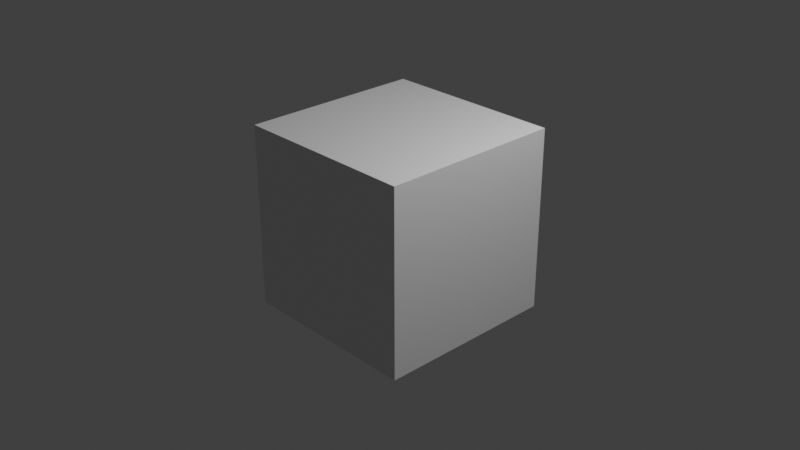 # Source: TestVideo.blend  (saved by Blender 3.5.10; exported with 4.5.12 LTS)
import bpy
from mathutils import Matrix  # noqa: F401  (used for matrix-valued properties, if any)

bpy.ops.wm.read_factory_settings(use_empty=True)
scene = bpy.context.scene
scene.name = 'Scene'

# ---- collections
col_collection = bpy.data.collections.new('Collection'); scene.collection.children.link(col_collection)

# ---- materials (node trees are filled in below, after node groups)
mat_material = bpy.data.materials.new('Material')
mat_material.alpha_threshold = 0.0
mat_material.line_color = (0.0, 0.0, 0.0, 1.0)

# ---- material node trees
mat_material.use_nodes = True; mat_material.node_tree.nodes.clear()
_N = mat_material.node_tree.nodes; _L = mat_material.node_tree.links
n0 = _N.new('ShaderNodeOutputMaterial'); n0.name = 'Material Output'; n0.location = (300, 300)
n1 = _N.new('ShaderNodeBsdfPrincipled'); n1.name = 'Principled BSDF'; n1.location = (10, 300)
n1.distribution = 'GGX'
n1.subsurface_method = 'BURLEY'
n1.inputs[2].default_value = 0.4
n1.inputs[3].default_value = 1.45
n1.inputs[27].default_value = (0.0, 0.0, 0.0, 1.0)
n1.inputs[28].default_value = 1.0
_L.new(n1.outputs[0], n0.inputs[0])
n0.is_active_output = True

# ---- world
world_world = bpy.data.worlds.new('World'); scene.world = world_world
world_world.use_nodes = True; world_world.node_tree.nodes.clear()
_N = world_world.node_tree.nodes; _L = world_world.node_tree.links
n0 = _N.new('ShaderNodeOutputWorld'); n0.name = 'World Output'; n0.location = (300, 300)
n1 = _N.new('ShaderNodeBackground'); n1.name = 'Background'; n1.location = (10, 300)
n1.inputs[0].default_value = (0.05088, 0.05088, 0.05088, 1.0)
_L.new(n1.outputs[0], n0.inputs[0])
n0.is_active_output = True
world_world.color = (0.05088, 0.05088, 0.05088)
world_world.use_sun_shadow = False
world_world.sun_shadow_jitter_overblur = 0.0

# ---- cameras
cam_camera = bpy.data.cameras.new('Camera')
cam_camera.clip_end = 100.0
cam_camera.ortho_scale = 7.314

# ---- lights
light_light = bpy.data.lights.new('Light', 'POINT')
light_light.transmission_factor = 0.0
light_light.energy = 1000.0
light_light.shadow_soft_size = 0.1
light_light.shadow_maximum_resolution = 0.006
light_light.use_absolute_resolution = True

# ---- meshes
me_cube = bpy.data.meshes.new('Cube')
me_cube.from_pydata([(1.0, 1.0, 1.0), (1.0, 1.0, -1.0), (1.0, -1.0, 1.0), (1.0, -1.0, -1.0), (-1.0, 1.0, 1.0), (-1.0, 1.0, -1.0), (-1.0, -1.0, 1.0), (-1.0, -1.0, -1.0)], [], [(0, 4, 6, 2), (3, 2, 6, 7), (7, 6, 4, 5), (5, 1, 3, 7), (1, 0, 2, 3), (5, 4, 0, 1)])
_uv = me_cube.uv_layers.new(name='UVMap')
_uv.uv.foreach_set('vector', [0.625, 0.5, 0.875, 0.5, 0.875, 0.75, 0.625, 0.75, 0.375, 0.75, 0.625, 0.75, 0.625, 1.0, 0.375, 1.0, 0.375, 0.0, 0.625, 0.0, 0.625, 0.25, 0.375, 0.25, 0.125, 0.5, 0.375, 0.5, 0.375, 0.75, 0.125, 0.75, 0.375, 0.5, 0.625, 0.5, 0.625, 0.75, 0.375, 0.75, 0.375, 0.25, 0.625, 0.25, 0.625, 0.5, 0.375, 0.5])
me_cube.materials.append(mat_material)
me_cube.use_remesh_preserve_volume = False
me_cube.use_remesh_preserve_attributes = False
me_cube.use_mirror_vertex_groups = False
me_cube.update()

# ---- objects
ob_cube = bpy.data.objects.new('Cube', me_cube)
ob_light = bpy.data.objects.new('Light', light_light)
ob_camera = bpy.data.objects.new('Camera', cam_camera)

# ---- transforms, parenting, visibility, modifiers, constraints
ob_cube.location = (0.0, 0.0, 0.0)
ob_cube.lock_rotations_4d = False
ob_cube.empty_display_type = 'ARROWS'
ob_cube.lineart.crease_threshold = 0.0
ob_light.location = (4.076, 1.005, 5.904)
ob_light.rotation_euler = (0.6503, 0.05522, 1.866)
ob_light.lock_rotations_4d = False
ob_light.empty_display_type = 'ARROWS'
ob_light.color = (0.0, 0.0, 0.0, 0.0)
ob_light.lineart.crease_threshold = 0.0
ob_camera.location = (7.359, -6.926, 4.958)
ob_camera.rotation_euler = (1.109, 0.0, 0.8149)
ob_camera.lock_rotations_4d = False
ob_camera.empty_display_type = 'ARROWS'
ob_camera.color = (0.0, 0.0, 0.0, 0.0)
ob_camera.display_type = 'WIRE'
ob_camera.lineart.crease_threshold = 0.0

# ---- collection membership
col_collection.objects.link(ob_cube)
col_collection.objects.link(ob_light)
col_collection.objects.link(ob_camera)

# ---- scene / render settings (as saved in the file)
scene.camera = ob_camera
scene.frame_start = 700; scene.frame_end = 1140; scene.frame_set(1)
scene.render.engine = 'CYCLES'
scene.render.image_settings.file_format = 'FFMPEG'
scene.render.image_settings.color_mode = 'RGB'
scene.render.fps = 3
scene.render.fps_base = 0.1001
scene.cycles.samples = 512
scene.cycles.sampling_pattern = 'TABULATED_SOBOL'
scene.cycles.adaptive_min_samples = 256
scene.view_settings.view_transform = 'Standard'
bpy.context.view_layer.update()
